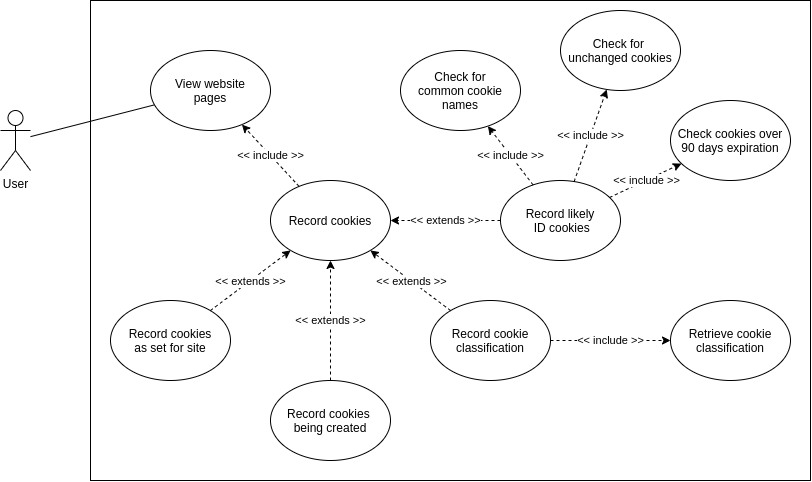

The diagram above was exported from draw.io. Its source (the exported page's mxGraphModel, read from the mxfile embedded in the PNG):
<mxGraphModel dx="1185" dy="703" grid="1" gridSize="10" guides="1" tooltips="1" connect="1" arrows="1" fold="1" page="1" pageScale="1" pageWidth="827" pageHeight="1169" math="0" shadow="0">
  <root>
    <mxCell id="0" />
    <mxCell id="1" parent="0" />
    <mxCell id="dwmuDe3VivFJd9cyqG2z-1" value="" style="rounded=0;whiteSpace=wrap;html=1;" parent="1" vertex="1">
      <mxGeometry x="100" y="380" width="720" height="480" as="geometry" />
    </mxCell>
    <mxCell id="C1Olc2NsVUQwMbVRSIEO-1" value="User" style="shape=umlActor;verticalLabelPosition=bottom;verticalAlign=top;html=1;outlineConnect=0;" parent="1" vertex="1">
      <mxGeometry x="10" y="490" width="30" height="60" as="geometry" />
    </mxCell>
    <mxCell id="C1Olc2NsVUQwMbVRSIEO-2" value="" style="endArrow=none;html=1;" parent="1" source="C1Olc2NsVUQwMbVRSIEO-1" target="C1Olc2NsVUQwMbVRSIEO-5" edge="1">
      <mxGeometry width="50" height="50" relative="1" as="geometry">
        <mxPoint x="40" y="475.63636363636374" as="sourcePoint" />
        <mxPoint x="245.00763729782193" y="415.9977782406336" as="targetPoint" />
      </mxGeometry>
    </mxCell>
    <mxCell id="C1Olc2NsVUQwMbVRSIEO-3" value="Record cookies" style="ellipse;whiteSpace=wrap;html=1;" parent="1" vertex="1">
      <mxGeometry x="280" y="560" width="120" height="80" as="geometry" />
    </mxCell>
    <mxCell id="C1Olc2NsVUQwMbVRSIEO-5" value="View website&lt;br&gt;pages" style="ellipse;whiteSpace=wrap;html=1;" parent="1" vertex="1">
      <mxGeometry x="160" y="430" width="120" height="80" as="geometry" />
    </mxCell>
    <mxCell id="C1Olc2NsVUQwMbVRSIEO-6" value="" style="endArrow=classic;html=1;dashed=1;" parent="1" source="C1Olc2NsVUQwMbVRSIEO-3" target="C1Olc2NsVUQwMbVRSIEO-5" edge="1">
      <mxGeometry relative="1" as="geometry">
        <mxPoint x="490" y="611" as="sourcePoint" />
        <mxPoint x="470" y="510" as="targetPoint" />
      </mxGeometry>
    </mxCell>
    <mxCell id="C1Olc2NsVUQwMbVRSIEO-7" value="&amp;lt;&amp;lt; include &amp;gt;&amp;gt;" style="edgeLabel;resizable=0;html=1;align=center;verticalAlign=middle;" parent="C1Olc2NsVUQwMbVRSIEO-6" connectable="0" vertex="1">
      <mxGeometry relative="1" as="geometry" />
    </mxCell>
    <mxCell id="C1Olc2NsVUQwMbVRSIEO-28" value="Record cookies&lt;br&gt;as set for site" style="ellipse;whiteSpace=wrap;html=1;" parent="1" vertex="1">
      <mxGeometry x="120" y="680" width="120" height="80" as="geometry" />
    </mxCell>
    <mxCell id="C1Olc2NsVUQwMbVRSIEO-29" value="Record cookies &lt;br&gt;being created" style="ellipse;whiteSpace=wrap;html=1;" parent="1" vertex="1">
      <mxGeometry x="280" y="760" width="120" height="80" as="geometry" />
    </mxCell>
    <mxCell id="C1Olc2NsVUQwMbVRSIEO-32" value="" style="endArrow=classic;html=1;dashed=1;" parent="1" source="C1Olc2NsVUQwMbVRSIEO-29" target="C1Olc2NsVUQwMbVRSIEO-3" edge="1">
      <mxGeometry relative="1" as="geometry">
        <mxPoint x="330.00366596101026" y="744.1026680779794" as="sourcePoint" />
        <mxPoint x="372.0563340389897" y="659.9973319220205" as="targetPoint" />
      </mxGeometry>
    </mxCell>
    <mxCell id="C1Olc2NsVUQwMbVRSIEO-33" value="&amp;lt;&amp;lt; extends &amp;gt;&amp;gt;" style="edgeLabel;resizable=0;html=1;align=center;verticalAlign=middle;" parent="C1Olc2NsVUQwMbVRSIEO-32" connectable="0" vertex="1">
      <mxGeometry relative="1" as="geometry" />
    </mxCell>
    <mxCell id="C1Olc2NsVUQwMbVRSIEO-36" value="" style="endArrow=classic;html=1;dashed=1;" parent="1" source="C1Olc2NsVUQwMbVRSIEO-28" target="C1Olc2NsVUQwMbVRSIEO-3" edge="1">
      <mxGeometry relative="1" as="geometry">
        <mxPoint x="239.86393923832145" y="770.5442430467142" as="sourcePoint" />
        <mxPoint x="260.13606076167855" y="689.4557569532858" as="targetPoint" />
      </mxGeometry>
    </mxCell>
    <mxCell id="C1Olc2NsVUQwMbVRSIEO-37" value="&amp;lt;&amp;lt; extends &amp;gt;&amp;gt;" style="edgeLabel;resizable=0;html=1;align=center;verticalAlign=middle;" parent="C1Olc2NsVUQwMbVRSIEO-36" connectable="0" vertex="1">
      <mxGeometry relative="1" as="geometry" />
    </mxCell>
    <mxCell id="C1Olc2NsVUQwMbVRSIEO-44" value="Record likely&lt;br&gt;&amp;nbsp;ID cookies" style="ellipse;whiteSpace=wrap;html=1;" parent="1" vertex="1">
      <mxGeometry x="510" y="560" width="120" height="80" as="geometry" />
    </mxCell>
    <mxCell id="C1Olc2NsVUQwMbVRSIEO-45" value="Check for &lt;br&gt;unchanged cookies" style="ellipse;whiteSpace=wrap;html=1;" parent="1" vertex="1">
      <mxGeometry x="570" y="390" width="120" height="80" as="geometry" />
    </mxCell>
    <mxCell id="C1Olc2NsVUQwMbVRSIEO-48" value="Check cookies over 90 days expiration" style="ellipse;whiteSpace=wrap;html=1;" parent="1" vertex="1">
      <mxGeometry x="680" y="480" width="120" height="80" as="geometry" />
    </mxCell>
    <mxCell id="C1Olc2NsVUQwMbVRSIEO-51" value="" style="endArrow=classic;html=1;dashed=1;" parent="1" source="C1Olc2NsVUQwMbVRSIEO-44" target="C1Olc2NsVUQwMbVRSIEO-3" edge="1">
      <mxGeometry relative="1" as="geometry">
        <mxPoint x="431.46457494598235" y="779.3404282416941" as="sourcePoint" />
        <mxPoint x="308.4110639798687" y="680.7288511838949" as="targetPoint" />
      </mxGeometry>
    </mxCell>
    <mxCell id="C1Olc2NsVUQwMbVRSIEO-52" value="&amp;lt;&amp;lt; extends &amp;gt;&amp;gt;" style="edgeLabel;resizable=0;html=1;align=center;verticalAlign=middle;" parent="C1Olc2NsVUQwMbVRSIEO-51" connectable="0" vertex="1">
      <mxGeometry relative="1" as="geometry" />
    </mxCell>
    <mxCell id="C1Olc2NsVUQwMbVRSIEO-53" value="" style="endArrow=classic;html=1;dashed=1;" parent="1" source="C1Olc2NsVUQwMbVRSIEO-44" target="C1Olc2NsVUQwMbVRSIEO-48" edge="1">
      <mxGeometry relative="1" as="geometry">
        <mxPoint x="248.8076355989018" y="572.0159516335907" as="sourcePoint" />
        <mxPoint x="291.02633403898983" y="487.9473319220201" as="targetPoint" />
      </mxGeometry>
    </mxCell>
    <mxCell id="C1Olc2NsVUQwMbVRSIEO-54" value="&amp;lt;&amp;lt; include &amp;gt;&amp;gt;" style="edgeLabel;resizable=0;html=1;align=center;verticalAlign=middle;" parent="C1Olc2NsVUQwMbVRSIEO-53" connectable="0" vertex="1">
      <mxGeometry relative="1" as="geometry" />
    </mxCell>
    <mxCell id="C1Olc2NsVUQwMbVRSIEO-55" value="" style="endArrow=classic;html=1;dashed=1;" parent="1" source="C1Olc2NsVUQwMbVRSIEO-44" target="C1Olc2NsVUQwMbVRSIEO-45" edge="1">
      <mxGeometry relative="1" as="geometry">
        <mxPoint x="263.28201177351673" y="843.2820117735168" as="sourcePoint" />
        <mxPoint x="316.7179882264836" y="896.7179882264836" as="targetPoint" />
      </mxGeometry>
    </mxCell>
    <mxCell id="C1Olc2NsVUQwMbVRSIEO-56" value="&amp;lt;&amp;lt; include &amp;gt;&amp;gt;" style="edgeLabel;resizable=0;html=1;align=center;verticalAlign=middle;" parent="C1Olc2NsVUQwMbVRSIEO-55" connectable="0" vertex="1">
      <mxGeometry relative="1" as="geometry" />
    </mxCell>
    <mxCell id="dwmuDe3VivFJd9cyqG2z-2" value="Record cookie&lt;br&gt;classification" style="ellipse;whiteSpace=wrap;html=1;" parent="1" vertex="1">
      <mxGeometry x="440" y="680" width="120" height="80" as="geometry" />
    </mxCell>
    <mxCell id="dwmuDe3VivFJd9cyqG2z-3" value="" style="endArrow=classic;html=1;dashed=1;" parent="1" source="dwmuDe3VivFJd9cyqG2z-2" target="C1Olc2NsVUQwMbVRSIEO-3" edge="1">
      <mxGeometry relative="1" as="geometry">
        <mxPoint x="310" y="770" as="sourcePoint" />
        <mxPoint x="310" y="650" as="targetPoint" />
      </mxGeometry>
    </mxCell>
    <mxCell id="dwmuDe3VivFJd9cyqG2z-4" value="&amp;lt;&amp;lt; extends &amp;gt;&amp;gt;" style="edgeLabel;resizable=0;html=1;align=center;verticalAlign=middle;" parent="dwmuDe3VivFJd9cyqG2z-3" connectable="0" vertex="1">
      <mxGeometry relative="1" as="geometry" />
    </mxCell>
    <mxCell id="dwmuDe3VivFJd9cyqG2z-5" value="" style="endArrow=classic;html=1;dashed=1;" parent="1" source="dwmuDe3VivFJd9cyqG2z-2" target="dwmuDe3VivFJd9cyqG2z-7" edge="1">
      <mxGeometry relative="1" as="geometry">
        <mxPoint x="579.9955695779477" y="768.9013607763586" as="sourcePoint" />
        <mxPoint x="676.7478495908442" y="729.9954265443382" as="targetPoint" />
      </mxGeometry>
    </mxCell>
    <mxCell id="dwmuDe3VivFJd9cyqG2z-6" value="&amp;lt;&amp;lt; include &amp;gt;&amp;gt;" style="edgeLabel;resizable=0;html=1;align=center;verticalAlign=middle;" parent="dwmuDe3VivFJd9cyqG2z-5" connectable="0" vertex="1">
      <mxGeometry relative="1" as="geometry" />
    </mxCell>
    <mxCell id="dwmuDe3VivFJd9cyqG2z-7" value="Retrieve cookie&lt;br&gt;classification" style="ellipse;whiteSpace=wrap;html=1;" parent="1" vertex="1">
      <mxGeometry x="680" y="680" width="120" height="80" as="geometry" />
    </mxCell>
    <mxCell id="dwmuDe3VivFJd9cyqG2z-8" value="Check for&lt;br&gt;common cookie&lt;br&gt;names" style="ellipse;whiteSpace=wrap;html=1;" parent="1" vertex="1">
      <mxGeometry x="410" y="430" width="120" height="80" as="geometry" />
    </mxCell>
    <mxCell id="dwmuDe3VivFJd9cyqG2z-9" value="" style="endArrow=classic;html=1;dashed=1;" parent="1" source="C1Olc2NsVUQwMbVRSIEO-44" target="dwmuDe3VivFJd9cyqG2z-8" edge="1">
      <mxGeometry relative="1" as="geometry">
        <mxPoint x="592.0807493689372" y="570.8191912358798" as="sourcePoint" />
        <mxPoint x="617.7627447532798" y="489.1592167895051" as="targetPoint" />
      </mxGeometry>
    </mxCell>
    <mxCell id="dwmuDe3VivFJd9cyqG2z-10" value="&amp;lt;&amp;lt; include &amp;gt;&amp;gt;" style="edgeLabel;resizable=0;html=1;align=center;verticalAlign=middle;" parent="dwmuDe3VivFJd9cyqG2z-9" connectable="0" vertex="1">
      <mxGeometry relative="1" as="geometry" />
    </mxCell>
  </root>
</mxGraphModel>